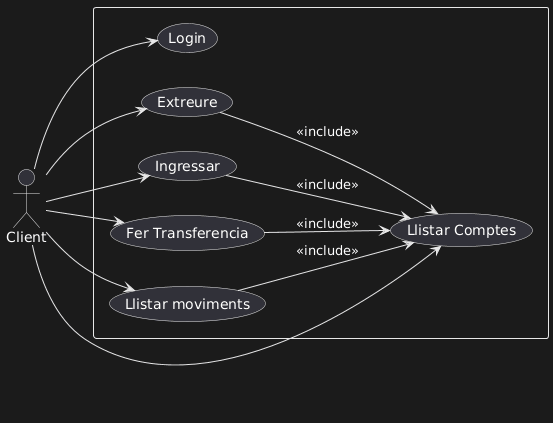

The diagram above was rendered by PlantUML. Its source (embedded in the PNG):
@startuml
left to right direction
actor Client

rectangle {

usecase "Login" as LOGIN
usecase "Extreure" as UC1
usecase "Ingressar" as UC2
usecase "Fer Transferencia" as UC3
usecase "Llistar Comptes" as UC4
usecase "Llistar moviments" as UC5

}

"Client" --> LOGIN
"Client" --> UC1
"Client" --> UC2
"Client" --> UC3
"Client" --> UC4
"Client" --> UC5

UC1 --> UC4 : <<include>>
UC2 --> UC4 : <<include>>
UC3 --> UC4 : <<include>>
UC5 --> UC4 : <<include>>
@enduml